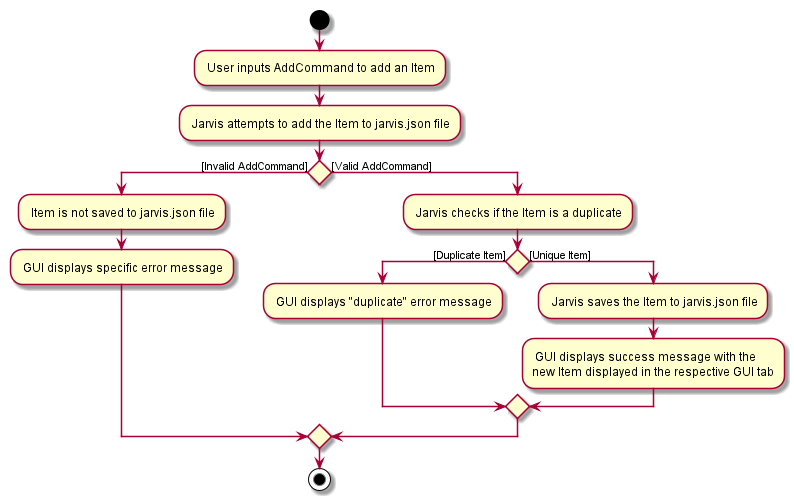

The diagram above was rendered by PlantUML. Its source (embedded in the PNG):
@startuml
start
: User inputs AddCommand to add an Item;
: Jarvis attempts to add the Item to jarvis.json file;

if() then ([Invalid AddCommand]) 
: Item is not saved to jarvis.json file;
: GUI displays specific error message;

else ([Valid AddCommand])
: Jarvis checks if the Item is a duplicate;

if() then ([Duplicate Item])
: GUI displays "duplicate" error message;

else ([Unique Item])
: Jarvis saves the Item to jarvis.json file;
: GUI displays success message with the
new Item displayed in the respective GUI tab;
endif

endif
stop
@enduml